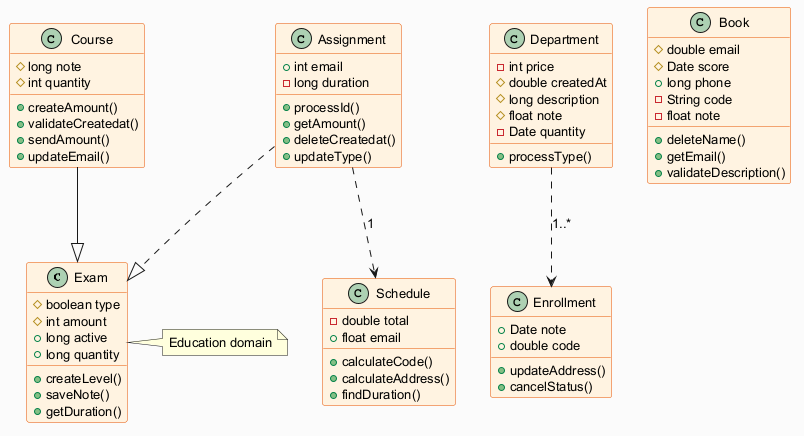

The diagram above was rendered by PlantUML. Its source (embedded in the PNG):
@startuml
skinparam backgroundColor #FAFAFA
skinparam classBackgroundColor #FFF3E0
skinparam classBorderColor #E65100
skinparam defaultFontSize 13
class Exam {
  #boolean type
  #int amount
  +long active
  +long quantity
  +createLevel()
  +saveNote()
  +getDuration()
}
class Schedule {
  -double total
  +float email
  +calculateCode()
  +calculateAddress()
  +findDuration()
}
class Course {
  #long note
  #int quantity
  +createAmount()
  +validateCreatedat()
  +sendAmount()
  +updateEmail()
}
class Department {
  -int price
  #double createdAt
  #long description
  #float note
  -Date quantity
  +processType()
}
class Book {
  #double email
  #Date score
  +long phone
  -String code
  -float note
  +deleteName()
  +getEmail()
  +validateDescription()
}
class Enrollment {
  +Date note
  +double code
  +updateAddress()
  +cancelStatus()
}
class Assignment {
  +int email
  -long duration
  +processId()
  +getAmount()
  +deleteCreatedat()
  +updateType()
}
Assignment ..> Schedule : "1"
Course --|> Exam
Department ..> Enrollment : "1..*"
Assignment ..|> Exam
note right of Exam : Education domain
@enduml